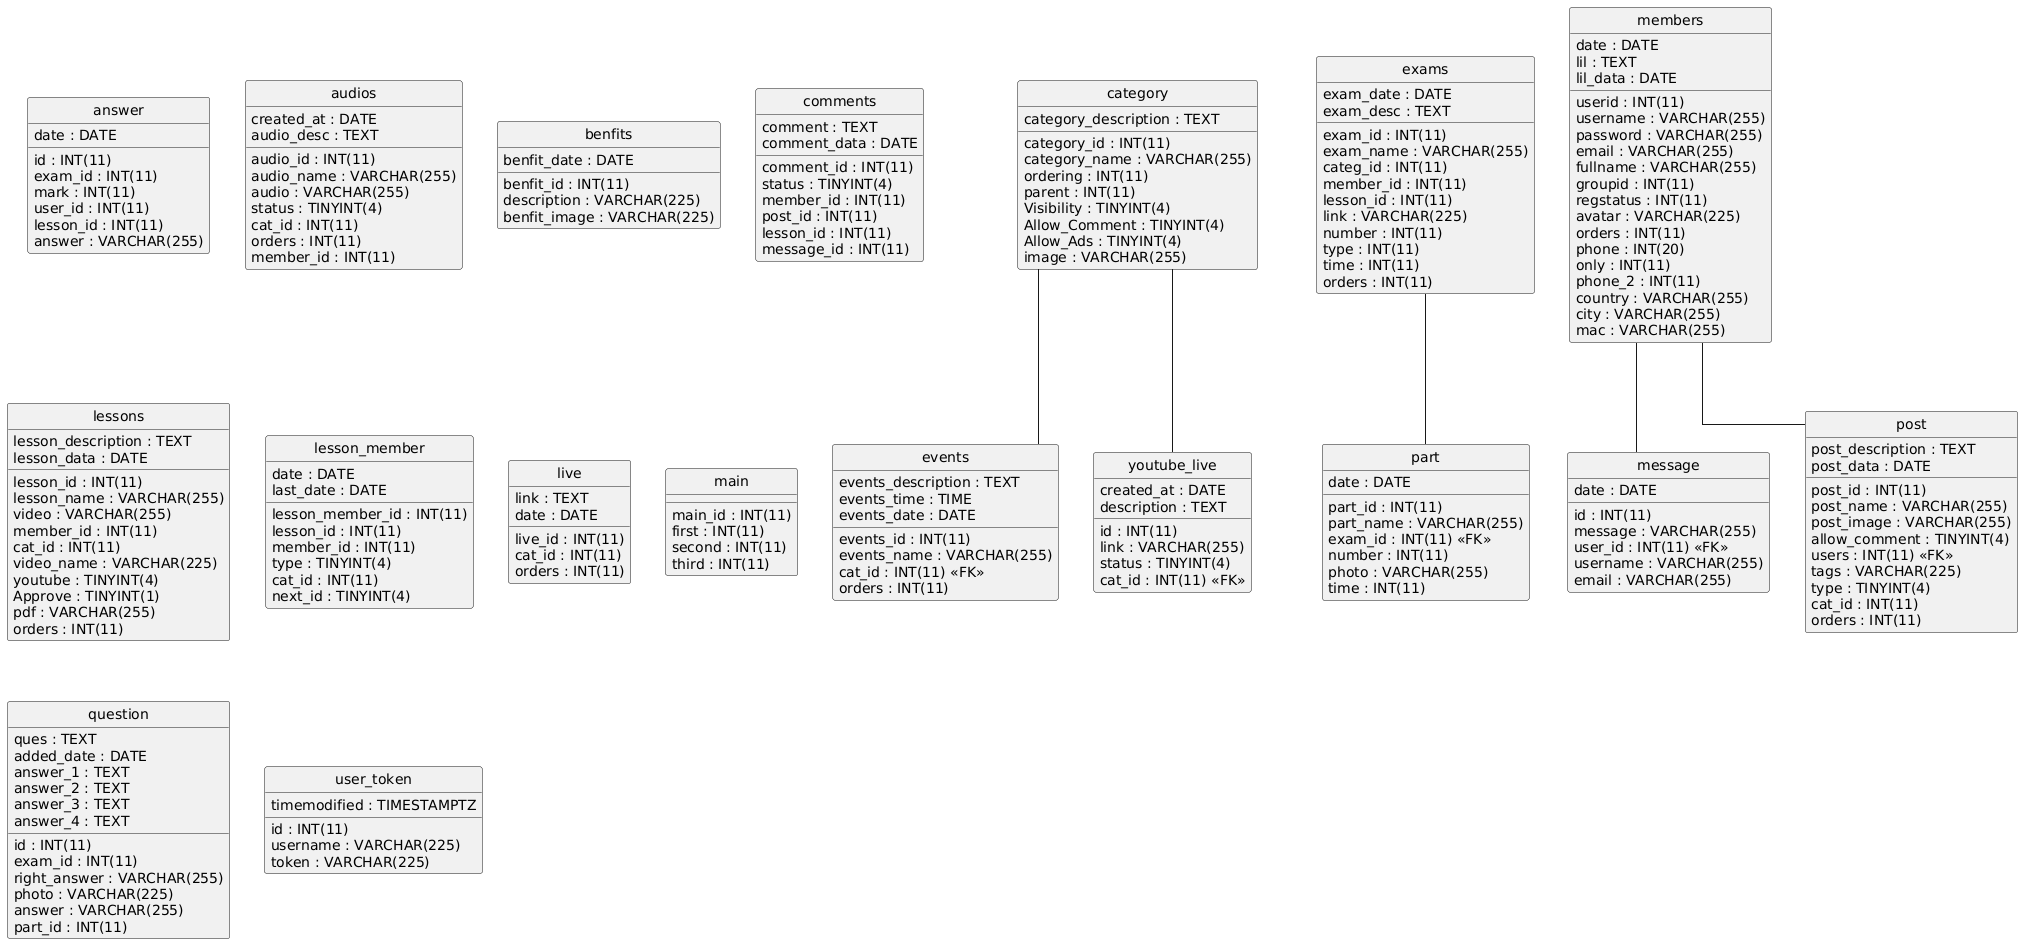

The diagram above was rendered by PlantUML. Its source (embedded in the PNG):
@startuml
hide circle
skinparam linetype ortho

entity "answer" as answer {
  id : INT(11)
  exam_id : INT(11)
  mark : INT(11)
  user_id : INT(11)
  date : DATE
  lesson_id : INT(11)
  answer : VARCHAR(255)
}

entity "audios" as audios {
  audio_id : INT(11)
  audio_name : VARCHAR(255)
  audio : VARCHAR(255)
  created_at : DATE
  status : TINYINT(4)
  cat_id : INT(11)
  orders : INT(11)
  audio_desc : TEXT
  member_id : INT(11)
}

entity "benfits" as benfits {
  benfit_id : INT(11)
  description : VARCHAR(225)
  benfit_image : VARCHAR(225)
  benfit_date : DATE
}

entity "category" as category {
  category_id : INT(11)
  category_name : VARCHAR(255)
  category_description : TEXT
  ordering : INT(11)
  parent : INT(11)
  Visibility : TINYINT(4)
  Allow_Comment : TINYINT(4)
  Allow_Ads : TINYINT(4)
  image : VARCHAR(255)
}

entity "comments" as comments {
  comment_id : INT(11)
  comment : TEXT
  comment_data : DATE
  status : TINYINT(4)
  member_id : INT(11)
  post_id : INT(11)
  lesson_id : INT(11)
  message_id : INT(11)
}

entity "events" as events {
  events_id : INT(11)
  events_name : VARCHAR(255)
  events_description : TEXT
  events_time : TIME
  events_date : DATE
  cat_id : INT(11) <<FK>>
  orders : INT(11)
}

entity "exams" as exams {
  exam_id : INT(11)
  exam_name : VARCHAR(255)
  exam_date : DATE
  categ_id : INT(11)
  member_id : INT(11)
  lesson_id : INT(11)
  link : VARCHAR(225)
  exam_desc : TEXT
  number : INT(11)
  type : INT(11)
  time : INT(11)
  orders : INT(11)
}

entity "lessons" as lessons {
  lesson_id : INT(11)
  lesson_name : VARCHAR(255)
  lesson_description : TEXT
  video : VARCHAR(255)
  lesson_data : DATE
  member_id : INT(11)
  cat_id : INT(11)
  video_name : VARCHAR(225)
  youtube : TINYINT(4)
  Approve : TINYINT(1)
  pdf : VARCHAR(255)
  orders : INT(11)
}

entity "lesson_member" as lesson_member {
  lesson_member_id : INT(11)
  lesson_id : INT(11)
  member_id : INT(11)
  date : DATE
  type : TINYINT(4)
  cat_id : INT(11)
  last_date : DATE
  next_id : TINYINT(4)
}

entity "live" as live {
  live_id : INT(11)
  link : TEXT
  cat_id : INT(11)
  date : DATE
  orders : INT(11)
}

entity "main" as main {
  main_id : INT(11)
  first : INT(11)
  second : INT(11)
  third : INT(11)
}

entity "members" as members {
  userid : INT(11)
  username : VARCHAR(255)
  password : VARCHAR(255)
  email : VARCHAR(255)
  fullname : VARCHAR(255)
  groupid : INT(11)
  regstatus : INT(11)
  date : DATE
  avatar : VARCHAR(225)
  lil : TEXT
  orders : INT(11)
  lil_data : DATE
  phone : INT(20)
  only : INT(11)
  phone_2 : INT(11)
  country : VARCHAR(255)
  city : VARCHAR(255)
  mac : VARCHAR(255)
}

entity "message" as message {
  id : INT(11)
  message : VARCHAR(255)
  user_id : INT(11) <<FK>>
  date : DATE
  username : VARCHAR(255)
  email : VARCHAR(255)
}

entity "part" as part {
  part_id : INT(11)
  part_name : VARCHAR(255)
  exam_id : INT(11) <<FK>>
  number : INT(11)
  photo : VARCHAR(255)
  date : DATE
  time : INT(11)
}

entity "post" as post {
  post_id : INT(11)
  post_name : VARCHAR(255)
  post_description : TEXT
  post_image : VARCHAR(255)
  post_data : DATE
  allow_comment : TINYINT(4)
  users : INT(11) <<FK>>
  tags : VARCHAR(225)
  type : TINYINT(4)
  cat_id : INT(11)
  orders : INT(11)
}

entity "question" as question {
  id : INT(11)
  exam_id : INT(11)
  ques : TEXT
  added_date : DATE
  answer_1 : TEXT
  answer_2 : TEXT
  answer_3 : TEXT
  answer_4 : TEXT
  right_answer : VARCHAR(255)
  photo : VARCHAR(225)
  answer : VARCHAR(255)
  part_id : INT(11)
}

entity "user_token" as user_token {
  id : INT(11)
  username : VARCHAR(225)
  token : VARCHAR(225)
  timemodified : TIMESTAMPTZ
}

entity "youtube_live" as youtube_live {
  id : INT(11)
  link : VARCHAR(255)
  created_at : DATE
  status : TINYINT(4)
  cat_id : INT(11) <<FK>>
  description : TEXT
}

category -- events
members -- message
exams -- part
members -- post
category -- youtube_live
@enduml